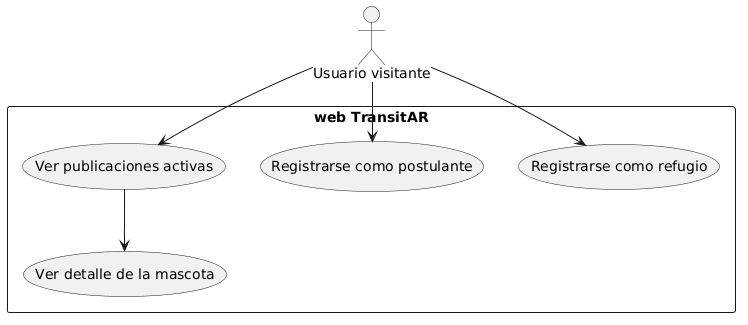

The diagram above was rendered by PlantUML. Its source (embedded in the PNG):
@startuml
'caso de uso 1
'Usuario visitante (no autenticado): ver publicaciones y registrarse

actor "Usuario visitante" as Visitante

rectangle "web TransitAR" {

    (Ver publicaciones activas) as VerPublicaciones
    (Ver detalle de la mascota) as VerDetalle
    (Registrarse como postulante) as RegistroPostulante
    (Registrarse como refugio) as RegistroRefugio
}

Visitante --> VerPublicaciones
VerPublicaciones --> VerDetalle
Visitante --> RegistroPostulante
Visitante --> RegistroRefugio
@enduml